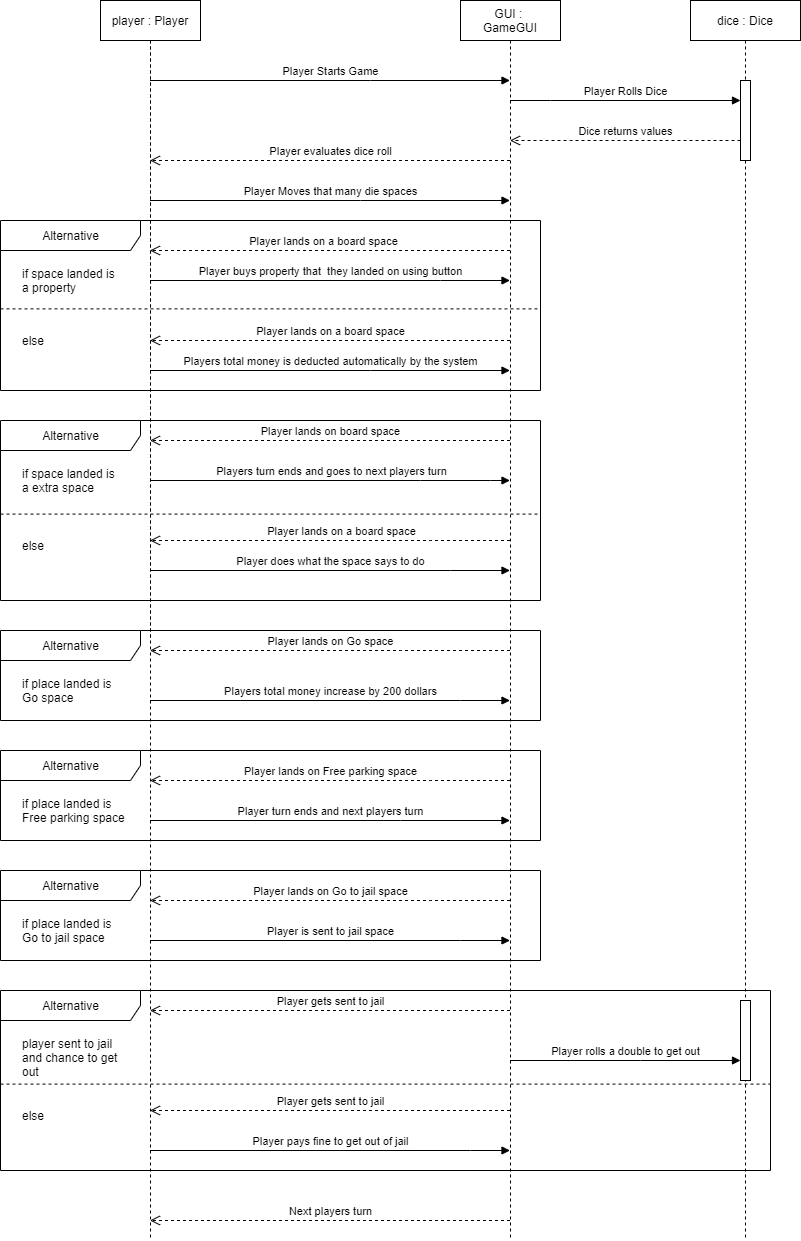

The diagram above was exported from draw.io. Its source (the exported page's mxGraphModel, read from the mxfile embedded in the PNG):
<mxGraphModel dx="2762" dy="865" grid="1" gridSize="10" guides="1" tooltips="1" connect="1" arrows="1" fold="1" page="1" pageScale="1" pageWidth="1100" pageHeight="850" background="none" math="0" shadow="0">
  <root>
    <mxCell id="0" />
    <mxCell id="1" parent="0" />
    <mxCell id="uHUbFW03F1Cp6wC_xUlS-10" value="" style="shape=umlLifeline;participant=umlActor;perimeter=lifelinePerimeter;whiteSpace=wrap;html=1;container=1;collapsible=0;recursiveResize=0;verticalAlign=top;spacingTop=36;outlineConnect=0;" parent="1" vertex="1">
      <mxGeometry x="120" y="80" width="20" height="640" as="geometry" />
    </mxCell>
    <mxCell id="uHUbFW03F1Cp6wC_xUlS-12" value="GUI :&amp;nbsp;&lt;br&gt;GameGUI" style="shape=umlLifeline;perimeter=lifelinePerimeter;whiteSpace=wrap;html=1;container=1;collapsible=0;recursiveResize=0;outlineConnect=0;" parent="1" vertex="1">
      <mxGeometry x="440" y="80" width="100" height="1240" as="geometry" />
    </mxCell>
    <mxCell id="aK8MCxhWA40a2goCECiy-7" value="Alternative" style="shape=umlFrame;tabWidth=110;tabHeight=30;tabPosition=left;html=1;boundedLbl=1;labelInHeader=1;width=140;height=30;" parent="uHUbFW03F1Cp6wC_xUlS-12" vertex="1">
      <mxGeometry x="-460" y="630" width="540" height="90" as="geometry" />
    </mxCell>
    <mxCell id="aK8MCxhWA40a2goCECiy-8" value="if place landed is &#10;Go space" style="text" parent="aK8MCxhWA40a2goCECiy-7" vertex="1">
      <mxGeometry width="100" height="20" relative="1" as="geometry">
        <mxPoint x="20" y="40" as="offset" />
      </mxGeometry>
    </mxCell>
    <mxCell id="aK8MCxhWA40a2goCECiy-14" value="Alternative" style="shape=umlFrame;tabWidth=110;tabHeight=30;tabPosition=left;html=1;boundedLbl=1;labelInHeader=1;width=140;height=30;" parent="uHUbFW03F1Cp6wC_xUlS-12" vertex="1">
      <mxGeometry x="-460" y="750" width="540" height="90" as="geometry" />
    </mxCell>
    <mxCell id="aK8MCxhWA40a2goCECiy-15" value="if place landed is&#10;Free parking space" style="text" parent="aK8MCxhWA40a2goCECiy-14" vertex="1">
      <mxGeometry width="100" height="20" relative="1" as="geometry">
        <mxPoint x="20" y="40" as="offset" />
      </mxGeometry>
    </mxCell>
    <mxCell id="uHUbFW03F1Cp6wC_xUlS-28" value="Alternative" style="shape=umlFrame;tabWidth=110;tabHeight=30;tabPosition=left;html=1;boundedLbl=1;labelInHeader=1;width=140;height=30;" parent="uHUbFW03F1Cp6wC_xUlS-12" vertex="1">
      <mxGeometry x="-460" y="420" width="540" height="180" as="geometry" />
    </mxCell>
    <mxCell id="uHUbFW03F1Cp6wC_xUlS-29" value="if space landed is &#10;a extra space" style="text" parent="uHUbFW03F1Cp6wC_xUlS-28" vertex="1">
      <mxGeometry width="100" height="20" relative="1" as="geometry">
        <mxPoint x="20" y="40" as="offset" />
      </mxGeometry>
    </mxCell>
    <mxCell id="uHUbFW03F1Cp6wC_xUlS-30" value="else" style="line;strokeWidth=1;dashed=1;labelPosition=center;verticalLabelPosition=bottom;align=left;verticalAlign=top;spacingLeft=20;spacingTop=15;" parent="uHUbFW03F1Cp6wC_xUlS-28" vertex="1">
      <mxGeometry y="90" width="540" height="7.199999999999999" as="geometry" />
    </mxCell>
    <mxCell id="aK8MCxhWA40a2goCECiy-18" value="Alternative" style="shape=umlFrame;tabWidth=110;tabHeight=30;tabPosition=left;html=1;boundedLbl=1;labelInHeader=1;width=140;height=30;" parent="uHUbFW03F1Cp6wC_xUlS-12" vertex="1">
      <mxGeometry x="-460" y="870" width="540" height="90" as="geometry" />
    </mxCell>
    <mxCell id="aK8MCxhWA40a2goCECiy-19" value="if place landed is &#10;Go to jail space" style="text" parent="aK8MCxhWA40a2goCECiy-18" vertex="1">
      <mxGeometry width="100" height="20" relative="1" as="geometry">
        <mxPoint x="20" y="40" as="offset" />
      </mxGeometry>
    </mxCell>
    <mxCell id="uHUbFW03F1Cp6wC_xUlS-13" value="dice : Dice" style="shape=umlLifeline;perimeter=lifelinePerimeter;whiteSpace=wrap;html=1;container=1;collapsible=0;recursiveResize=0;outlineConnect=0;" parent="1" vertex="1">
      <mxGeometry x="670" y="80" width="110" height="1240" as="geometry" />
    </mxCell>
    <mxCell id="aK8MCxhWA40a2goCECiy-2" value="" style="html=1;points=[];perimeter=orthogonalPerimeter;" parent="uHUbFW03F1Cp6wC_xUlS-13" vertex="1">
      <mxGeometry x="50" y="80" width="10" height="80" as="geometry" />
    </mxCell>
    <mxCell id="N-xtmfzqp9IB7Xxc3tHj-1" value="" style="html=1;points=[];perimeter=orthogonalPerimeter;" parent="uHUbFW03F1Cp6wC_xUlS-13" vertex="1">
      <mxGeometry x="50" y="1000" width="10" height="80" as="geometry" />
    </mxCell>
    <mxCell id="uHUbFW03F1Cp6wC_xUlS-14" value="Player Starts Game" style="html=1;verticalAlign=bottom;endArrow=block;rounded=0;" parent="1" source="uHUbFW03F1Cp6wC_xUlS-10" target="uHUbFW03F1Cp6wC_xUlS-12" edge="1">
      <mxGeometry width="80" relative="1" as="geometry">
        <mxPoint x="330" y="390" as="sourcePoint" />
        <mxPoint x="410" y="390" as="targetPoint" />
        <Array as="points">
          <mxPoint x="350" y="160" />
        </Array>
      </mxGeometry>
    </mxCell>
    <mxCell id="uHUbFW03F1Cp6wC_xUlS-15" value="Player Rolls Dice" style="html=1;verticalAlign=bottom;endArrow=block;rounded=0;" parent="1" source="uHUbFW03F1Cp6wC_xUlS-12" target="aK8MCxhWA40a2goCECiy-2" edge="1">
      <mxGeometry width="80" relative="1" as="geometry">
        <mxPoint x="330" y="390" as="sourcePoint" />
        <mxPoint x="410" y="390" as="targetPoint" />
        <Array as="points">
          <mxPoint x="530" y="180" />
        </Array>
      </mxGeometry>
    </mxCell>
    <mxCell id="uHUbFW03F1Cp6wC_xUlS-16" value="Dice returns values" style="html=1;verticalAlign=bottom;endArrow=open;dashed=1;endSize=8;rounded=0;" parent="1" source="aK8MCxhWA40a2goCECiy-2" target="uHUbFW03F1Cp6wC_xUlS-12" edge="1">
      <mxGeometry relative="1" as="geometry">
        <mxPoint x="410" y="390" as="sourcePoint" />
        <mxPoint x="330" y="390" as="targetPoint" />
        <Array as="points">
          <mxPoint x="550" y="220" />
        </Array>
      </mxGeometry>
    </mxCell>
    <mxCell id="uHUbFW03F1Cp6wC_xUlS-17" value="Player evaluates dice roll" style="html=1;verticalAlign=bottom;endArrow=open;dashed=1;endSize=8;rounded=0;" parent="1" source="uHUbFW03F1Cp6wC_xUlS-12" target="uHUbFW03F1Cp6wC_xUlS-10" edge="1">
      <mxGeometry relative="1" as="geometry">
        <mxPoint x="410" y="390" as="sourcePoint" />
        <mxPoint x="330" y="390" as="targetPoint" />
        <Array as="points">
          <mxPoint x="360" y="240" />
        </Array>
      </mxGeometry>
    </mxCell>
    <mxCell id="uHUbFW03F1Cp6wC_xUlS-18" value="Player Moves that many die spaces" style="html=1;verticalAlign=bottom;endArrow=block;rounded=0;" parent="1" source="uHUbFW03F1Cp6wC_xUlS-10" target="uHUbFW03F1Cp6wC_xUlS-12" edge="1">
      <mxGeometry width="80" relative="1" as="geometry">
        <mxPoint x="330" y="390" as="sourcePoint" />
        <mxPoint x="410" y="390" as="targetPoint" />
        <Array as="points">
          <mxPoint x="340" y="280" />
        </Array>
      </mxGeometry>
    </mxCell>
    <mxCell id="uHUbFW03F1Cp6wC_xUlS-19" value="Player lands on a board space" style="html=1;verticalAlign=bottom;endArrow=open;dashed=1;endSize=8;rounded=0;" parent="1" source="uHUbFW03F1Cp6wC_xUlS-12" target="uHUbFW03F1Cp6wC_xUlS-10" edge="1">
      <mxGeometry x="0.0429" relative="1" as="geometry">
        <mxPoint x="410" y="390" as="sourcePoint" />
        <mxPoint x="330" y="390" as="targetPoint" />
        <Array as="points">
          <mxPoint x="330" y="330" />
        </Array>
        <mxPoint x="1" as="offset" />
      </mxGeometry>
    </mxCell>
    <mxCell id="uHUbFW03F1Cp6wC_xUlS-21" value="Player buys property that&amp;nbsp; they landed on using button" style="html=1;verticalAlign=bottom;endArrow=block;rounded=0;" parent="1" source="uHUbFW03F1Cp6wC_xUlS-10" target="uHUbFW03F1Cp6wC_xUlS-12" edge="1">
      <mxGeometry width="80" relative="1" as="geometry">
        <mxPoint x="330" y="390" as="sourcePoint" />
        <mxPoint x="400" y="390" as="targetPoint" />
        <Array as="points">
          <mxPoint x="420" y="360" />
        </Array>
      </mxGeometry>
    </mxCell>
    <mxCell id="uHUbFW03F1Cp6wC_xUlS-26" value="Player lands on a board space" style="html=1;verticalAlign=bottom;endArrow=open;dashed=1;endSize=8;rounded=0;" parent="1" source="uHUbFW03F1Cp6wC_xUlS-12" target="uHUbFW03F1Cp6wC_xUlS-10" edge="1">
      <mxGeometry relative="1" as="geometry">
        <mxPoint x="490" y="390" as="sourcePoint" />
        <mxPoint x="410" y="390" as="targetPoint" />
        <Array as="points">
          <mxPoint x="340" y="420" />
        </Array>
      </mxGeometry>
    </mxCell>
    <mxCell id="uHUbFW03F1Cp6wC_xUlS-27" value="Players total money is deducted automatically by the system" style="html=1;verticalAlign=bottom;endArrow=block;rounded=0;" parent="1" source="uHUbFW03F1Cp6wC_xUlS-10" target="uHUbFW03F1Cp6wC_xUlS-12" edge="1">
      <mxGeometry width="80" relative="1" as="geometry">
        <mxPoint x="410" y="390" as="sourcePoint" />
        <mxPoint x="490" y="390" as="targetPoint" />
        <Array as="points">
          <mxPoint x="350" y="450" />
        </Array>
      </mxGeometry>
    </mxCell>
    <mxCell id="uHUbFW03F1Cp6wC_xUlS-23" value="Alternative" style="shape=umlFrame;tabWidth=110;tabHeight=30;tabPosition=left;html=1;boundedLbl=1;labelInHeader=1;width=140;height=30;" parent="1" vertex="1">
      <mxGeometry x="-20" y="300" width="540" height="170" as="geometry" />
    </mxCell>
    <mxCell id="uHUbFW03F1Cp6wC_xUlS-24" value="if space landed is &#10;a property" style="text" parent="uHUbFW03F1Cp6wC_xUlS-23" vertex="1">
      <mxGeometry width="100" height="40" relative="1" as="geometry">
        <mxPoint x="20" y="40" as="offset" />
      </mxGeometry>
    </mxCell>
    <mxCell id="uHUbFW03F1Cp6wC_xUlS-25" value="else" style="line;strokeWidth=1;dashed=1;labelPosition=center;verticalLabelPosition=bottom;align=left;verticalAlign=top;spacingLeft=20;spacingTop=15;" parent="uHUbFW03F1Cp6wC_xUlS-23" vertex="1">
      <mxGeometry y="85" width="540" height="6.799999999999999" as="geometry" />
    </mxCell>
    <mxCell id="uHUbFW03F1Cp6wC_xUlS-31" value="Player lands on board space" style="html=1;verticalAlign=bottom;endArrow=open;dashed=1;endSize=8;rounded=0;" parent="1" source="uHUbFW03F1Cp6wC_xUlS-12" target="uHUbFW03F1Cp6wC_xUlS-10" edge="1">
      <mxGeometry relative="1" as="geometry">
        <mxPoint x="490" y="390" as="sourcePoint" />
        <mxPoint x="410" y="390" as="targetPoint" />
        <Array as="points">
          <mxPoint x="440" y="520" />
        </Array>
      </mxGeometry>
    </mxCell>
    <mxCell id="uHUbFW03F1Cp6wC_xUlS-32" value="Players turn ends and goes to next players turn" style="html=1;verticalAlign=bottom;endArrow=block;rounded=0;" parent="1" source="uHUbFW03F1Cp6wC_xUlS-10" target="uHUbFW03F1Cp6wC_xUlS-12" edge="1">
      <mxGeometry x="0.0028" width="80" relative="1" as="geometry">
        <mxPoint x="410" y="390" as="sourcePoint" />
        <mxPoint x="490" y="390" as="targetPoint" />
        <Array as="points">
          <mxPoint x="400" y="560" />
          <mxPoint x="470" y="560" />
        </Array>
        <mxPoint as="offset" />
      </mxGeometry>
    </mxCell>
    <mxCell id="uHUbFW03F1Cp6wC_xUlS-33" value="Player lands on a board space" style="html=1;verticalAlign=bottom;endArrow=open;dashed=1;endSize=8;rounded=0;" parent="1" source="uHUbFW03F1Cp6wC_xUlS-12" target="uHUbFW03F1Cp6wC_xUlS-10" edge="1">
      <mxGeometry x="-0.0583" relative="1" as="geometry">
        <mxPoint x="490" y="390" as="sourcePoint" />
        <mxPoint x="410" y="390" as="targetPoint" />
        <Array as="points">
          <mxPoint x="450" y="620" />
          <mxPoint x="430" y="620" />
          <mxPoint x="410" y="620" />
        </Array>
        <mxPoint x="1" as="offset" />
      </mxGeometry>
    </mxCell>
    <mxCell id="uHUbFW03F1Cp6wC_xUlS-34" value="Player does what the space says to do" style="html=1;verticalAlign=bottom;endArrow=block;rounded=0;" parent="1" source="uHUbFW03F1Cp6wC_xUlS-10" target="uHUbFW03F1Cp6wC_xUlS-12" edge="1">
      <mxGeometry width="80" relative="1" as="geometry">
        <mxPoint x="410" y="390" as="sourcePoint" />
        <mxPoint x="490" y="390" as="targetPoint" />
        <Array as="points">
          <mxPoint x="430" y="650" />
        </Array>
      </mxGeometry>
    </mxCell>
    <mxCell id="DZtWM7d24pKcuvnc8xiu-1" value="player : Player" style="shape=umlLifeline;perimeter=lifelinePerimeter;whiteSpace=wrap;html=1;container=1;collapsible=0;recursiveResize=0;outlineConnect=0;" parent="1" vertex="1">
      <mxGeometry x="80" y="80" width="100" height="1240" as="geometry" />
    </mxCell>
    <mxCell id="aK8MCxhWA40a2goCECiy-1" value="Next players turn" style="html=1;verticalAlign=bottom;endArrow=open;dashed=1;endSize=8;rounded=0;" parent="1" source="uHUbFW03F1Cp6wC_xUlS-12" target="DZtWM7d24pKcuvnc8xiu-1" edge="1">
      <mxGeometry relative="1" as="geometry">
        <mxPoint x="410" y="880" as="sourcePoint" />
        <mxPoint x="330" y="880" as="targetPoint" />
        <Array as="points">
          <mxPoint x="450" y="1300" />
          <mxPoint x="390" y="1300" />
        </Array>
      </mxGeometry>
    </mxCell>
    <mxCell id="aK8MCxhWA40a2goCECiy-12" value="Player lands on Go space" style="html=1;verticalAlign=bottom;endArrow=open;dashed=1;endSize=8;rounded=0;" parent="1" source="uHUbFW03F1Cp6wC_xUlS-12" target="DZtWM7d24pKcuvnc8xiu-1" edge="1">
      <mxGeometry relative="1" as="geometry">
        <mxPoint x="410" y="540" as="sourcePoint" />
        <mxPoint x="330" y="540" as="targetPoint" />
        <Array as="points">
          <mxPoint x="380" y="730" />
        </Array>
      </mxGeometry>
    </mxCell>
    <mxCell id="aK8MCxhWA40a2goCECiy-13" value="Players total money increase by 200 dollars" style="html=1;verticalAlign=bottom;endArrow=block;rounded=0;" parent="1" source="DZtWM7d24pKcuvnc8xiu-1" target="uHUbFW03F1Cp6wC_xUlS-12" edge="1">
      <mxGeometry width="80" relative="1" as="geometry">
        <mxPoint x="330" y="540" as="sourcePoint" />
        <mxPoint x="410" y="540" as="targetPoint" />
        <Array as="points">
          <mxPoint x="440" y="780" />
        </Array>
      </mxGeometry>
    </mxCell>
    <mxCell id="aK8MCxhWA40a2goCECiy-16" value="Player lands on Free parking space" style="html=1;verticalAlign=bottom;endArrow=open;dashed=1;endSize=8;rounded=0;" parent="1" source="uHUbFW03F1Cp6wC_xUlS-12" target="DZtWM7d24pKcuvnc8xiu-1" edge="1">
      <mxGeometry relative="1" as="geometry">
        <mxPoint x="410" y="650" as="sourcePoint" />
        <mxPoint x="330" y="650" as="targetPoint" />
        <Array as="points">
          <mxPoint x="410" y="860" />
        </Array>
      </mxGeometry>
    </mxCell>
    <mxCell id="aK8MCxhWA40a2goCECiy-17" value="Player turn ends and next players turn" style="html=1;verticalAlign=bottom;endArrow=block;rounded=0;" parent="1" source="DZtWM7d24pKcuvnc8xiu-1" target="uHUbFW03F1Cp6wC_xUlS-12" edge="1">
      <mxGeometry width="80" relative="1" as="geometry">
        <mxPoint x="330" y="650" as="sourcePoint" />
        <mxPoint x="410" y="650" as="targetPoint" />
        <Array as="points">
          <mxPoint x="380" y="900" />
        </Array>
      </mxGeometry>
    </mxCell>
    <mxCell id="aK8MCxhWA40a2goCECiy-20" value="Player lands on Go to jail space" style="html=1;verticalAlign=bottom;endArrow=open;dashed=1;endSize=8;rounded=0;" parent="1" source="uHUbFW03F1Cp6wC_xUlS-12" target="DZtWM7d24pKcuvnc8xiu-1" edge="1">
      <mxGeometry relative="1" as="geometry">
        <mxPoint x="410" y="760" as="sourcePoint" />
        <mxPoint x="330" y="760" as="targetPoint" />
        <Array as="points">
          <mxPoint x="410" y="980" />
        </Array>
      </mxGeometry>
    </mxCell>
    <mxCell id="aK8MCxhWA40a2goCECiy-21" value="Player is sent to jail space" style="html=1;verticalAlign=bottom;endArrow=block;rounded=0;" parent="1" source="DZtWM7d24pKcuvnc8xiu-1" target="uHUbFW03F1Cp6wC_xUlS-12" edge="1">
      <mxGeometry width="80" relative="1" as="geometry">
        <mxPoint x="330" y="760" as="sourcePoint" />
        <mxPoint x="410" y="760" as="targetPoint" />
        <Array as="points">
          <mxPoint x="440" y="1020" />
        </Array>
      </mxGeometry>
    </mxCell>
    <mxCell id="aK8MCxhWA40a2goCECiy-31" value="Player gets sent to jail" style="html=1;verticalAlign=bottom;endArrow=open;dashed=1;endSize=8;rounded=0;" parent="1" source="uHUbFW03F1Cp6wC_xUlS-12" target="DZtWM7d24pKcuvnc8xiu-1" edge="1">
      <mxGeometry relative="1" as="geometry">
        <mxPoint x="410" y="1060" as="sourcePoint" />
        <mxPoint x="330" y="1060" as="targetPoint" />
        <Array as="points">
          <mxPoint x="400" y="1190" />
        </Array>
      </mxGeometry>
    </mxCell>
    <mxCell id="aK8MCxhWA40a2goCECiy-32" value="Player pays fine to get out of jail" style="html=1;verticalAlign=bottom;endArrow=block;rounded=0;" parent="1" source="DZtWM7d24pKcuvnc8xiu-1" target="uHUbFW03F1Cp6wC_xUlS-12" edge="1">
      <mxGeometry width="80" relative="1" as="geometry">
        <mxPoint x="330" y="1060" as="sourcePoint" />
        <mxPoint x="410" y="1060" as="targetPoint" />
        <Array as="points">
          <mxPoint x="450" y="1230" />
        </Array>
      </mxGeometry>
    </mxCell>
    <mxCell id="N-xtmfzqp9IB7Xxc3tHj-2" value="Player rolls a double to get out" style="html=1;verticalAlign=bottom;endArrow=block;rounded=0;" parent="1" source="uHUbFW03F1Cp6wC_xUlS-12" target="N-xtmfzqp9IB7Xxc3tHj-1" edge="1">
      <mxGeometry width="80" relative="1" as="geometry">
        <mxPoint x="570" y="1040" as="sourcePoint" />
        <mxPoint x="560" y="1050" as="targetPoint" />
        <Array as="points">
          <mxPoint x="620" y="1140" />
        </Array>
      </mxGeometry>
    </mxCell>
    <mxCell id="aK8MCxhWA40a2goCECiy-25" value="Alternative" style="shape=umlFrame;tabWidth=110;tabHeight=30;tabPosition=left;html=1;boundedLbl=1;labelInHeader=1;width=140;height=30;" parent="1" vertex="1">
      <mxGeometry x="-20" y="1070" width="770" height="180" as="geometry" />
    </mxCell>
    <mxCell id="aK8MCxhWA40a2goCECiy-26" value="player sent to jail &#10;and chance to get&#10;out" style="text" parent="aK8MCxhWA40a2goCECiy-25" vertex="1">
      <mxGeometry width="100" height="20" relative="1" as="geometry">
        <mxPoint x="20" y="40" as="offset" />
      </mxGeometry>
    </mxCell>
    <mxCell id="aK8MCxhWA40a2goCECiy-27" value="else" style="line;strokeWidth=1;dashed=1;labelPosition=center;verticalLabelPosition=bottom;align=left;verticalAlign=top;spacingLeft=20;spacingTop=15;" parent="aK8MCxhWA40a2goCECiy-25" vertex="1">
      <mxGeometry y="90" width="769.9999999999999" height="7.199999999999999" as="geometry" />
    </mxCell>
    <mxCell id="N-xtmfzqp9IB7Xxc3tHj-4" value="Player gets sent to jail" style="html=1;verticalAlign=bottom;endArrow=open;dashed=1;endSize=8;rounded=0;" parent="1" source="uHUbFW03F1Cp6wC_xUlS-12" target="DZtWM7d24pKcuvnc8xiu-1" edge="1">
      <mxGeometry relative="1" as="geometry">
        <mxPoint x="560" y="1050" as="sourcePoint" />
        <mxPoint x="480" y="1050" as="targetPoint" />
        <Array as="points">
          <mxPoint x="400" y="1090" />
        </Array>
      </mxGeometry>
    </mxCell>
  </root>
</mxGraphModel>